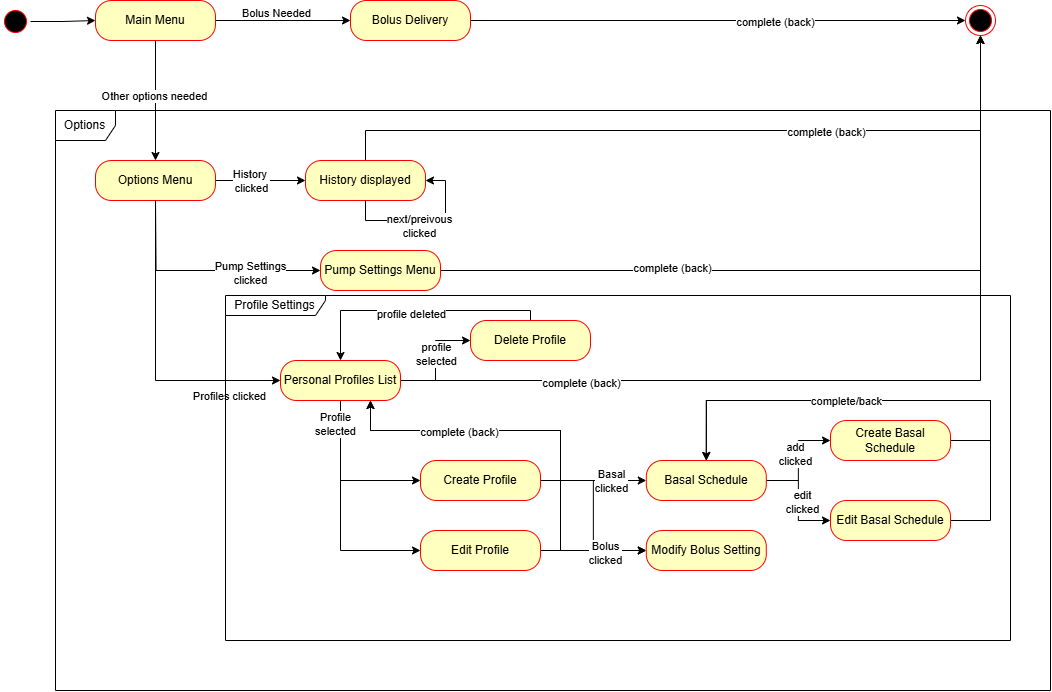

The diagram above was exported from draw.io. Its source (the exported page's mxGraphModel, read from the mxfile embedded in the PNG):
<mxGraphModel dx="2040" dy="36" grid="1" gridSize="10" guides="1" tooltips="1" connect="1" arrows="1" fold="1" page="1" pageScale="1" pageWidth="850" pageHeight="1100" math="0" shadow="0">
  <root>
    <mxCell id="7unIohsxl7XtJ2hQdBoT-0" />
    <mxCell id="7unIohsxl7XtJ2hQdBoT-1" parent="7unIohsxl7XtJ2hQdBoT-0" />
    <mxCell id="7unIohsxl7XtJ2hQdBoT-82" style="edgeStyle=orthogonalEdgeStyle;rounded=0;orthogonalLoop=1;jettySize=auto;html=1;exitX=1;exitY=0.5;exitDx=0;exitDy=0;entryX=0;entryY=0.5;entryDx=0;entryDy=0;" edge="1" parent="7unIohsxl7XtJ2hQdBoT-1" source="7unIohsxl7XtJ2hQdBoT-83" target="7unIohsxl7XtJ2hQdBoT-88">
      <mxGeometry relative="1" as="geometry" />
    </mxCell>
    <mxCell id="7unIohsxl7XtJ2hQdBoT-83" value="" style="ellipse;html=1;shape=startState;fillColor=#000000;strokeColor=#ff0000;" vertex="1" parent="7unIohsxl7XtJ2hQdBoT-1">
      <mxGeometry x="200" y="1396" width="30" height="30" as="geometry" />
    </mxCell>
    <mxCell id="7unIohsxl7XtJ2hQdBoT-84" style="edgeStyle=orthogonalEdgeStyle;rounded=0;orthogonalLoop=1;jettySize=auto;html=1;exitX=1;exitY=0.5;exitDx=0;exitDy=0;entryX=0;entryY=0.5;entryDx=0;entryDy=0;" edge="1" parent="7unIohsxl7XtJ2hQdBoT-1" source="7unIohsxl7XtJ2hQdBoT-88" target="7unIohsxl7XtJ2hQdBoT-91">
      <mxGeometry relative="1" as="geometry" />
    </mxCell>
    <mxCell id="7unIohsxl7XtJ2hQdBoT-85" value="Bolus Needed" style="edgeLabel;html=1;align=center;verticalAlign=middle;resizable=0;points=[];" vertex="1" connectable="0" parent="7unIohsxl7XtJ2hQdBoT-84">
      <mxGeometry x="-0.1085" y="1" relative="1" as="geometry">
        <mxPoint y="-7" as="offset" />
      </mxGeometry>
    </mxCell>
    <mxCell id="7unIohsxl7XtJ2hQdBoT-86" style="edgeStyle=orthogonalEdgeStyle;rounded=0;orthogonalLoop=1;jettySize=auto;html=1;exitX=0.5;exitY=1;exitDx=0;exitDy=0;entryX=0.5;entryY=0;entryDx=0;entryDy=0;" edge="1" parent="7unIohsxl7XtJ2hQdBoT-1" source="7unIohsxl7XtJ2hQdBoT-88" target="7unIohsxl7XtJ2hQdBoT-96">
      <mxGeometry relative="1" as="geometry" />
    </mxCell>
    <mxCell id="7unIohsxl7XtJ2hQdBoT-87" value="Other options needed" style="edgeLabel;html=1;align=center;verticalAlign=middle;resizable=0;points=[];" vertex="1" connectable="0" parent="7unIohsxl7XtJ2hQdBoT-86">
      <mxGeometry x="-0.0601" y="-2" relative="1" as="geometry">
        <mxPoint as="offset" />
      </mxGeometry>
    </mxCell>
    <mxCell id="7unIohsxl7XtJ2hQdBoT-88" value="Main Menu" style="rounded=1;whiteSpace=wrap;html=1;arcSize=40;fontColor=#000000;fillColor=#ffffc0;strokeColor=#ff0000;" vertex="1" parent="7unIohsxl7XtJ2hQdBoT-1">
      <mxGeometry x="295" y="1390" width="120" height="40" as="geometry" />
    </mxCell>
    <mxCell id="7unIohsxl7XtJ2hQdBoT-89" style="edgeStyle=orthogonalEdgeStyle;rounded=0;orthogonalLoop=1;jettySize=auto;html=1;exitX=1;exitY=0.5;exitDx=0;exitDy=0;entryX=0;entryY=0.5;entryDx=0;entryDy=0;" edge="1" parent="7unIohsxl7XtJ2hQdBoT-1" source="7unIohsxl7XtJ2hQdBoT-91" target="7unIohsxl7XtJ2hQdBoT-111">
      <mxGeometry relative="1" as="geometry" />
    </mxCell>
    <mxCell id="7unIohsxl7XtJ2hQdBoT-90" value="complete (back)" style="edgeLabel;html=1;align=center;verticalAlign=middle;resizable=0;points=[];" vertex="1" connectable="0" parent="7unIohsxl7XtJ2hQdBoT-89">
      <mxGeometry x="0.2316" y="-1" relative="1" as="geometry">
        <mxPoint as="offset" />
      </mxGeometry>
    </mxCell>
    <mxCell id="7unIohsxl7XtJ2hQdBoT-91" value="Bolus Delivery" style="rounded=1;whiteSpace=wrap;html=1;arcSize=40;fontColor=#000000;fillColor=#ffffc0;strokeColor=#ff0000;" vertex="1" parent="7unIohsxl7XtJ2hQdBoT-1">
      <mxGeometry x="550" y="1390" width="120" height="40" as="geometry" />
    </mxCell>
    <mxCell id="7unIohsxl7XtJ2hQdBoT-92" style="edgeStyle=orthogonalEdgeStyle;rounded=0;orthogonalLoop=1;jettySize=auto;html=1;exitX=1;exitY=0.5;exitDx=0;exitDy=0;" edge="1" parent="7unIohsxl7XtJ2hQdBoT-1" source="7unIohsxl7XtJ2hQdBoT-96">
      <mxGeometry relative="1" as="geometry">
        <mxPoint x="505" y="1570" as="targetPoint" />
      </mxGeometry>
    </mxCell>
    <mxCell id="7unIohsxl7XtJ2hQdBoT-93" value="History&amp;nbsp;&lt;br&gt;clicked" style="edgeLabel;html=1;align=center;verticalAlign=middle;resizable=0;points=[];" vertex="1" connectable="0" parent="7unIohsxl7XtJ2hQdBoT-92">
      <mxGeometry x="-0.2039" relative="1" as="geometry">
        <mxPoint as="offset" />
      </mxGeometry>
    </mxCell>
    <mxCell id="7unIohsxl7XtJ2hQdBoT-94" style="edgeStyle=orthogonalEdgeStyle;rounded=0;orthogonalLoop=1;jettySize=auto;html=1;exitX=0.5;exitY=1;exitDx=0;exitDy=0;entryX=0;entryY=0.5;entryDx=0;entryDy=0;" edge="1" parent="7unIohsxl7XtJ2hQdBoT-1" source="7unIohsxl7XtJ2hQdBoT-96" target="7unIohsxl7XtJ2hQdBoT-104">
      <mxGeometry relative="1" as="geometry" />
    </mxCell>
    <mxCell id="7unIohsxl7XtJ2hQdBoT-95" value="Profiles clicked" style="edgeLabel;html=1;align=center;verticalAlign=middle;resizable=0;points=[];" vertex="1" connectable="0" parent="7unIohsxl7XtJ2hQdBoT-94">
      <mxGeometry x="0.0411" y="3" relative="1" as="geometry">
        <mxPoint x="70" y="37" as="offset" />
      </mxGeometry>
    </mxCell>
    <mxCell id="7unIohsxl7XtJ2hQdBoT-96" value="Options Menu" style="rounded=1;whiteSpace=wrap;html=1;arcSize=40;fontColor=#000000;fillColor=#ffffc0;strokeColor=#ff0000;" vertex="1" parent="7unIohsxl7XtJ2hQdBoT-1">
      <mxGeometry x="295" y="1550" width="120" height="40" as="geometry" />
    </mxCell>
    <mxCell id="7unIohsxl7XtJ2hQdBoT-97" style="edgeStyle=orthogonalEdgeStyle;rounded=0;orthogonalLoop=1;jettySize=auto;html=1;exitX=1;exitY=0.5;exitDx=0;exitDy=0;entryX=0.5;entryY=1;entryDx=0;entryDy=0;" edge="1" parent="7unIohsxl7XtJ2hQdBoT-1" source="7unIohsxl7XtJ2hQdBoT-104" target="7unIohsxl7XtJ2hQdBoT-111">
      <mxGeometry relative="1" as="geometry" />
    </mxCell>
    <mxCell id="7unIohsxl7XtJ2hQdBoT-98" value="complete (back)" style="edgeLabel;html=1;align=center;verticalAlign=middle;resizable=0;points=[];" vertex="1" connectable="0" parent="7unIohsxl7XtJ2hQdBoT-97">
      <mxGeometry x="-0.611" y="-2" relative="1" as="geometry">
        <mxPoint as="offset" />
      </mxGeometry>
    </mxCell>
    <mxCell id="7unIohsxl7XtJ2hQdBoT-99" style="edgeStyle=orthogonalEdgeStyle;rounded=0;orthogonalLoop=1;jettySize=auto;html=1;exitX=1;exitY=0.5;exitDx=0;exitDy=0;entryX=0;entryY=0.5;entryDx=0;entryDy=0;" edge="1" parent="7unIohsxl7XtJ2hQdBoT-1" source="7unIohsxl7XtJ2hQdBoT-104" target="7unIohsxl7XtJ2hQdBoT-130">
      <mxGeometry relative="1" as="geometry" />
    </mxCell>
    <mxCell id="7unIohsxl7XtJ2hQdBoT-100" value="profile&lt;div&gt;selected&lt;/div&gt;" style="edgeLabel;html=1;align=center;verticalAlign=middle;resizable=0;points=[];" vertex="1" connectable="0" parent="7unIohsxl7XtJ2hQdBoT-99">
      <mxGeometry x="0.1091" relative="1" as="geometry">
        <mxPoint as="offset" />
      </mxGeometry>
    </mxCell>
    <mxCell id="7unIohsxl7XtJ2hQdBoT-101" style="edgeStyle=orthogonalEdgeStyle;rounded=0;orthogonalLoop=1;jettySize=auto;html=1;exitX=0.5;exitY=1;exitDx=0;exitDy=0;entryX=0;entryY=0.5;entryDx=0;entryDy=0;" edge="1" parent="7unIohsxl7XtJ2hQdBoT-1" source="7unIohsxl7XtJ2hQdBoT-104" target="7unIohsxl7XtJ2hQdBoT-122">
      <mxGeometry relative="1" as="geometry" />
    </mxCell>
    <mxCell id="7unIohsxl7XtJ2hQdBoT-102" style="edgeStyle=orthogonalEdgeStyle;rounded=0;orthogonalLoop=1;jettySize=auto;html=1;exitX=0.5;exitY=1;exitDx=0;exitDy=0;entryX=0;entryY=0.5;entryDx=0;entryDy=0;" edge="1" parent="7unIohsxl7XtJ2hQdBoT-1" source="7unIohsxl7XtJ2hQdBoT-104" target="7unIohsxl7XtJ2hQdBoT-127">
      <mxGeometry relative="1" as="geometry" />
    </mxCell>
    <mxCell id="7unIohsxl7XtJ2hQdBoT-103" value="Profile&lt;div&gt;selected&lt;/div&gt;" style="edgeLabel;html=1;align=center;verticalAlign=middle;resizable=0;points=[];" vertex="1" connectable="0" parent="7unIohsxl7XtJ2hQdBoT-102">
      <mxGeometry x="-0.8094" y="-6" relative="1" as="geometry">
        <mxPoint y="2" as="offset" />
      </mxGeometry>
    </mxCell>
    <mxCell id="7unIohsxl7XtJ2hQdBoT-104" value="Personal Profiles List" style="rounded=1;whiteSpace=wrap;html=1;arcSize=40;fontColor=#000000;fillColor=#ffffc0;strokeColor=#ff0000;" vertex="1" parent="7unIohsxl7XtJ2hQdBoT-1">
      <mxGeometry x="480" y="1750" width="120" height="40" as="geometry" />
    </mxCell>
    <mxCell id="7unIohsxl7XtJ2hQdBoT-105" style="edgeStyle=orthogonalEdgeStyle;rounded=0;orthogonalLoop=1;jettySize=auto;html=1;exitX=0;exitY=0.5;exitDx=0;exitDy=0;startArrow=classic;startFill=1;endArrow=none;" edge="1" parent="7unIohsxl7XtJ2hQdBoT-1" source="7unIohsxl7XtJ2hQdBoT-109">
      <mxGeometry relative="1" as="geometry">
        <mxPoint x="355" y="1590" as="targetPoint" />
      </mxGeometry>
    </mxCell>
    <mxCell id="7unIohsxl7XtJ2hQdBoT-106" value="Pump Settings&lt;div&gt;clicked&lt;/div&gt;" style="edgeLabel;html=1;align=center;verticalAlign=middle;resizable=0;points=[];" vertex="1" connectable="0" parent="7unIohsxl7XtJ2hQdBoT-105">
      <mxGeometry x="-0.1848" y="2" relative="1" as="geometry">
        <mxPoint x="25" as="offset" />
      </mxGeometry>
    </mxCell>
    <mxCell id="7unIohsxl7XtJ2hQdBoT-107" style="edgeStyle=orthogonalEdgeStyle;rounded=0;orthogonalLoop=1;jettySize=auto;html=1;exitX=1;exitY=0.5;exitDx=0;exitDy=0;entryX=0.5;entryY=1;entryDx=0;entryDy=0;" edge="1" parent="7unIohsxl7XtJ2hQdBoT-1" source="7unIohsxl7XtJ2hQdBoT-109" target="7unIohsxl7XtJ2hQdBoT-111">
      <mxGeometry relative="1" as="geometry" />
    </mxCell>
    <mxCell id="7unIohsxl7XtJ2hQdBoT-108" value="complete (back)" style="edgeLabel;html=1;align=center;verticalAlign=middle;resizable=0;points=[];" vertex="1" connectable="0" parent="7unIohsxl7XtJ2hQdBoT-107">
      <mxGeometry x="-0.4041" y="3" relative="1" as="geometry">
        <mxPoint as="offset" />
      </mxGeometry>
    </mxCell>
    <mxCell id="7unIohsxl7XtJ2hQdBoT-109" value="Pump Settings Menu" style="rounded=1;whiteSpace=wrap;html=1;arcSize=40;fontColor=#000000;fillColor=#ffffc0;strokeColor=#ff0000;" vertex="1" parent="7unIohsxl7XtJ2hQdBoT-1">
      <mxGeometry x="520" y="1640" width="120" height="40" as="geometry" />
    </mxCell>
    <mxCell id="7unIohsxl7XtJ2hQdBoT-110" value="Options" style="shape=umlFrame;whiteSpace=wrap;html=1;pointerEvents=0;" vertex="1" parent="7unIohsxl7XtJ2hQdBoT-1">
      <mxGeometry x="255" y="1500" width="995" height="580" as="geometry" />
    </mxCell>
    <mxCell id="7unIohsxl7XtJ2hQdBoT-111" value="" style="ellipse;html=1;shape=endState;fillColor=#000000;strokeColor=#ff0000;" vertex="1" parent="7unIohsxl7XtJ2hQdBoT-1">
      <mxGeometry x="1165" y="1395" width="30" height="30" as="geometry" />
    </mxCell>
    <mxCell id="7unIohsxl7XtJ2hQdBoT-112" style="edgeStyle=orthogonalEdgeStyle;rounded=0;orthogonalLoop=1;jettySize=auto;html=1;exitX=0.5;exitY=0;exitDx=0;exitDy=0;entryX=0.5;entryY=1;entryDx=0;entryDy=0;" edge="1" parent="7unIohsxl7XtJ2hQdBoT-1" source="7unIohsxl7XtJ2hQdBoT-114" target="7unIohsxl7XtJ2hQdBoT-111">
      <mxGeometry relative="1" as="geometry">
        <Array as="points">
          <mxPoint x="565" y="1520" />
          <mxPoint x="1180" y="1520" />
        </Array>
      </mxGeometry>
    </mxCell>
    <mxCell id="7unIohsxl7XtJ2hQdBoT-113" value="complete (back)" style="edgeLabel;html=1;align=center;verticalAlign=middle;resizable=0;points=[];" vertex="1" connectable="0" parent="7unIohsxl7XtJ2hQdBoT-112">
      <mxGeometry x="0.326" y="-1" relative="1" as="geometry">
        <mxPoint as="offset" />
      </mxGeometry>
    </mxCell>
    <mxCell id="7unIohsxl7XtJ2hQdBoT-114" value="History displayed" style="rounded=1;whiteSpace=wrap;html=1;arcSize=40;fontColor=#000000;fillColor=#ffffc0;strokeColor=#ff0000;" vertex="1" parent="7unIohsxl7XtJ2hQdBoT-1">
      <mxGeometry x="505" y="1550" width="120" height="40" as="geometry" />
    </mxCell>
    <mxCell id="7unIohsxl7XtJ2hQdBoT-115" style="edgeStyle=orthogonalEdgeStyle;rounded=0;orthogonalLoop=1;jettySize=auto;html=1;exitX=0.5;exitY=1;exitDx=0;exitDy=0;entryX=1;entryY=0.5;entryDx=0;entryDy=0;" edge="1" parent="7unIohsxl7XtJ2hQdBoT-1" source="7unIohsxl7XtJ2hQdBoT-114" target="7unIohsxl7XtJ2hQdBoT-114">
      <mxGeometry relative="1" as="geometry" />
    </mxCell>
    <mxCell id="7unIohsxl7XtJ2hQdBoT-116" value="next/preivous&lt;div&gt;clicked&lt;/div&gt;" style="edgeLabel;html=1;align=center;verticalAlign=middle;resizable=0;points=[];" vertex="1" connectable="0" parent="7unIohsxl7XtJ2hQdBoT-115">
      <mxGeometry x="-0.081" y="-5" relative="1" as="geometry">
        <mxPoint as="offset" />
      </mxGeometry>
    </mxCell>
    <mxCell id="7unIohsxl7XtJ2hQdBoT-118" style="edgeStyle=orthogonalEdgeStyle;rounded=0;orthogonalLoop=1;jettySize=auto;html=1;exitX=1;exitY=0.5;exitDx=0;exitDy=0;entryX=0;entryY=0.5;entryDx=0;entryDy=0;" edge="1" parent="7unIohsxl7XtJ2hQdBoT-1" source="7unIohsxl7XtJ2hQdBoT-122" target="7unIohsxl7XtJ2hQdBoT-136">
      <mxGeometry relative="1" as="geometry" />
    </mxCell>
    <mxCell id="7unIohsxl7XtJ2hQdBoT-119" style="edgeStyle=orthogonalEdgeStyle;rounded=0;orthogonalLoop=1;jettySize=auto;html=1;exitX=1;exitY=0.5;exitDx=0;exitDy=0;entryX=0.75;entryY=1;entryDx=0;entryDy=0;" edge="1" parent="7unIohsxl7XtJ2hQdBoT-1" source="7unIohsxl7XtJ2hQdBoT-122" target="7unIohsxl7XtJ2hQdBoT-104">
      <mxGeometry relative="1" as="geometry" />
    </mxCell>
    <mxCell id="7unIohsxl7XtJ2hQdBoT-120" style="edgeStyle=orthogonalEdgeStyle;rounded=0;orthogonalLoop=1;jettySize=auto;html=1;exitX=1;exitY=0.5;exitDx=0;exitDy=0;entryX=0;entryY=0.5;entryDx=0;entryDy=0;" edge="1" parent="7unIohsxl7XtJ2hQdBoT-1" source="7unIohsxl7XtJ2hQdBoT-122" target="7unIohsxl7XtJ2hQdBoT-142">
      <mxGeometry relative="1" as="geometry" />
    </mxCell>
    <mxCell id="7unIohsxl7XtJ2hQdBoT-121" value="Basal&lt;div&gt;clicked&lt;/div&gt;" style="edgeLabel;html=1;align=center;verticalAlign=middle;resizable=0;points=[];" vertex="1" connectable="0" parent="7unIohsxl7XtJ2hQdBoT-120">
      <mxGeometry x="0.3363" relative="1" as="geometry">
        <mxPoint as="offset" />
      </mxGeometry>
    </mxCell>
    <mxCell id="7unIohsxl7XtJ2hQdBoT-122" value="Create Profile" style="rounded=1;whiteSpace=wrap;html=1;arcSize=40;fontColor=#000000;fillColor=#ffffc0;strokeColor=#ff0000;" vertex="1" parent="7unIohsxl7XtJ2hQdBoT-1">
      <mxGeometry x="620" y="1850" width="120" height="40" as="geometry" />
    </mxCell>
    <mxCell id="7unIohsxl7XtJ2hQdBoT-123" style="edgeStyle=orthogonalEdgeStyle;rounded=0;orthogonalLoop=1;jettySize=auto;html=1;exitX=1;exitY=0.5;exitDx=0;exitDy=0;" edge="1" parent="7unIohsxl7XtJ2hQdBoT-1" source="7unIohsxl7XtJ2hQdBoT-127">
      <mxGeometry relative="1" as="geometry">
        <mxPoint x="570" y="1790" as="targetPoint" />
        <Array as="points">
          <mxPoint x="760" y="1940" />
          <mxPoint x="760" y="1820" />
          <mxPoint x="570" y="1820" />
        </Array>
      </mxGeometry>
    </mxCell>
    <mxCell id="7unIohsxl7XtJ2hQdBoT-124" value="complete (back)" style="edgeLabel;html=1;align=center;verticalAlign=middle;resizable=0;points=[];" vertex="1" connectable="0" parent="7unIohsxl7XtJ2hQdBoT-123">
      <mxGeometry x="0.3385" y="1" relative="1" as="geometry">
        <mxPoint as="offset" />
      </mxGeometry>
    </mxCell>
    <mxCell id="7unIohsxl7XtJ2hQdBoT-125" style="edgeStyle=orthogonalEdgeStyle;rounded=0;orthogonalLoop=1;jettySize=auto;html=1;exitX=1;exitY=0.5;exitDx=0;exitDy=0;entryX=0;entryY=0.5;entryDx=0;entryDy=0;" edge="1" parent="7unIohsxl7XtJ2hQdBoT-1" source="7unIohsxl7XtJ2hQdBoT-127" target="7unIohsxl7XtJ2hQdBoT-136">
      <mxGeometry relative="1" as="geometry" />
    </mxCell>
    <mxCell id="7unIohsxl7XtJ2hQdBoT-126" value="Bolus&lt;div&gt;clicked&lt;/div&gt;" style="edgeLabel;html=1;align=center;verticalAlign=middle;resizable=0;points=[];" vertex="1" connectable="0" parent="7unIohsxl7XtJ2hQdBoT-125">
      <mxGeometry x="0.2152" y="-2" relative="1" as="geometry">
        <mxPoint as="offset" />
      </mxGeometry>
    </mxCell>
    <mxCell id="7unIohsxl7XtJ2hQdBoT-127" value="Edit Profile" style="rounded=1;whiteSpace=wrap;html=1;arcSize=40;fontColor=#000000;fillColor=#ffffc0;strokeColor=#ff0000;" vertex="1" parent="7unIohsxl7XtJ2hQdBoT-1">
      <mxGeometry x="620" y="1920" width="120" height="40" as="geometry" />
    </mxCell>
    <mxCell id="7unIohsxl7XtJ2hQdBoT-128" style="edgeStyle=orthogonalEdgeStyle;rounded=0;orthogonalLoop=1;jettySize=auto;html=1;exitX=0.5;exitY=0;exitDx=0;exitDy=0;entryX=0.5;entryY=0;entryDx=0;entryDy=0;" edge="1" parent="7unIohsxl7XtJ2hQdBoT-1" source="7unIohsxl7XtJ2hQdBoT-130" target="7unIohsxl7XtJ2hQdBoT-104">
      <mxGeometry relative="1" as="geometry">
        <Array as="points">
          <mxPoint x="730" y="1700" />
          <mxPoint x="540" y="1700" />
        </Array>
      </mxGeometry>
    </mxCell>
    <mxCell id="7unIohsxl7XtJ2hQdBoT-129" value="profile deleted" style="edgeLabel;html=1;align=center;verticalAlign=middle;resizable=0;points=[];" vertex="1" connectable="0" parent="7unIohsxl7XtJ2hQdBoT-128">
      <mxGeometry x="0.0434" y="3" relative="1" as="geometry">
        <mxPoint as="offset" />
      </mxGeometry>
    </mxCell>
    <mxCell id="7unIohsxl7XtJ2hQdBoT-130" value="Delete Profile" style="rounded=1;whiteSpace=wrap;html=1;arcSize=40;fontColor=#000000;fillColor=#ffffc0;strokeColor=#ff0000;" vertex="1" parent="7unIohsxl7XtJ2hQdBoT-1">
      <mxGeometry x="670" y="1710" width="120" height="40" as="geometry" />
    </mxCell>
    <mxCell id="7unIohsxl7XtJ2hQdBoT-131" style="edgeStyle=orthogonalEdgeStyle;rounded=0;orthogonalLoop=1;jettySize=auto;html=1;exitX=1;exitY=0.5;exitDx=0;exitDy=0;entryX=0.5;entryY=0;entryDx=0;entryDy=0;" edge="1" parent="7unIohsxl7XtJ2hQdBoT-1" source="7unIohsxl7XtJ2hQdBoT-132" target="7unIohsxl7XtJ2hQdBoT-142">
      <mxGeometry relative="1" as="geometry">
        <Array as="points">
          <mxPoint x="1190" y="1830" />
          <mxPoint x="1190" y="1790" />
          <mxPoint x="906" y="1790" />
        </Array>
      </mxGeometry>
    </mxCell>
    <mxCell id="7unIohsxl7XtJ2hQdBoT-132" value="Create Basal Schedule" style="rounded=1;whiteSpace=wrap;html=1;arcSize=40;fontColor=#000000;fillColor=#ffffc0;strokeColor=#ff0000;" vertex="1" parent="7unIohsxl7XtJ2hQdBoT-1">
      <mxGeometry x="1030" y="1810" width="120" height="40" as="geometry" />
    </mxCell>
    <mxCell id="7unIohsxl7XtJ2hQdBoT-133" style="edgeStyle=orthogonalEdgeStyle;rounded=0;orthogonalLoop=1;jettySize=auto;html=1;exitX=1;exitY=0.5;exitDx=0;exitDy=0;entryX=0.5;entryY=0;entryDx=0;entryDy=0;" edge="1" parent="7unIohsxl7XtJ2hQdBoT-1" source="7unIohsxl7XtJ2hQdBoT-135" target="7unIohsxl7XtJ2hQdBoT-142">
      <mxGeometry relative="1" as="geometry">
        <Array as="points">
          <mxPoint x="1190" y="1910" />
          <mxPoint x="1190" y="1790" />
          <mxPoint x="906" y="1790" />
        </Array>
      </mxGeometry>
    </mxCell>
    <mxCell id="7unIohsxl7XtJ2hQdBoT-134" value="complete/back" style="edgeLabel;html=1;align=center;verticalAlign=middle;resizable=0;points=[];" vertex="1" connectable="0" parent="7unIohsxl7XtJ2hQdBoT-133">
      <mxGeometry x="0.2044" relative="1" as="geometry">
        <mxPoint as="offset" />
      </mxGeometry>
    </mxCell>
    <mxCell id="7unIohsxl7XtJ2hQdBoT-135" value="Edit Basal Schedule" style="rounded=1;whiteSpace=wrap;html=1;arcSize=40;fontColor=#000000;fillColor=#ffffc0;strokeColor=#ff0000;" vertex="1" parent="7unIohsxl7XtJ2hQdBoT-1">
      <mxGeometry x="1030" y="1890" width="120" height="40" as="geometry" />
    </mxCell>
    <mxCell id="7unIohsxl7XtJ2hQdBoT-136" value="Modify Bolus Setting" style="rounded=1;whiteSpace=wrap;html=1;arcSize=40;fontColor=#000000;fillColor=#ffffc0;strokeColor=#ff0000;" vertex="1" parent="7unIohsxl7XtJ2hQdBoT-1">
      <mxGeometry x="845.79" y="1920" width="120" height="40" as="geometry" />
    </mxCell>
    <mxCell id="7unIohsxl7XtJ2hQdBoT-137" value="Profile Settings" style="shape=umlFrame;whiteSpace=wrap;html=1;pointerEvents=0;width=100;height=20;" vertex="1" parent="7unIohsxl7XtJ2hQdBoT-1">
      <mxGeometry x="425" y="1685" width="785" height="345" as="geometry" />
    </mxCell>
    <mxCell id="7unIohsxl7XtJ2hQdBoT-138" style="edgeStyle=orthogonalEdgeStyle;rounded=0;orthogonalLoop=1;jettySize=auto;html=1;exitX=1;exitY=0.5;exitDx=0;exitDy=0;entryX=0;entryY=0.5;entryDx=0;entryDy=0;" edge="1" parent="7unIohsxl7XtJ2hQdBoT-1" source="7unIohsxl7XtJ2hQdBoT-142" target="7unIohsxl7XtJ2hQdBoT-132">
      <mxGeometry relative="1" as="geometry" />
    </mxCell>
    <mxCell id="7unIohsxl7XtJ2hQdBoT-139" value="add&lt;div&gt;clicked&lt;/div&gt;" style="edgeLabel;html=1;align=center;verticalAlign=middle;resizable=0;points=[];" vertex="1" connectable="0" parent="7unIohsxl7XtJ2hQdBoT-138">
      <mxGeometry x="0.1364" y="4" relative="1" as="geometry">
        <mxPoint as="offset" />
      </mxGeometry>
    </mxCell>
    <mxCell id="7unIohsxl7XtJ2hQdBoT-140" style="edgeStyle=orthogonalEdgeStyle;rounded=0;orthogonalLoop=1;jettySize=auto;html=1;exitX=1;exitY=0.5;exitDx=0;exitDy=0;entryX=0;entryY=0.5;entryDx=0;entryDy=0;" edge="1" parent="7unIohsxl7XtJ2hQdBoT-1" source="7unIohsxl7XtJ2hQdBoT-142" target="7unIohsxl7XtJ2hQdBoT-135">
      <mxGeometry relative="1" as="geometry" />
    </mxCell>
    <mxCell id="7unIohsxl7XtJ2hQdBoT-141" value="edit&lt;div&gt;clicked&lt;/div&gt;" style="edgeLabel;html=1;align=center;verticalAlign=middle;resizable=0;points=[];" vertex="1" connectable="0" parent="7unIohsxl7XtJ2hQdBoT-140">
      <mxGeometry x="0.0273" y="3" relative="1" as="geometry">
        <mxPoint as="offset" />
      </mxGeometry>
    </mxCell>
    <mxCell id="7unIohsxl7XtJ2hQdBoT-142" value="Basal Schedule" style="rounded=1;whiteSpace=wrap;html=1;arcSize=40;fontColor=#000000;fillColor=#ffffc0;strokeColor=#ff0000;" vertex="1" parent="7unIohsxl7XtJ2hQdBoT-1">
      <mxGeometry x="845.79" y="1850" width="120" height="40" as="geometry" />
    </mxCell>
  </root>
</mxGraphModel>